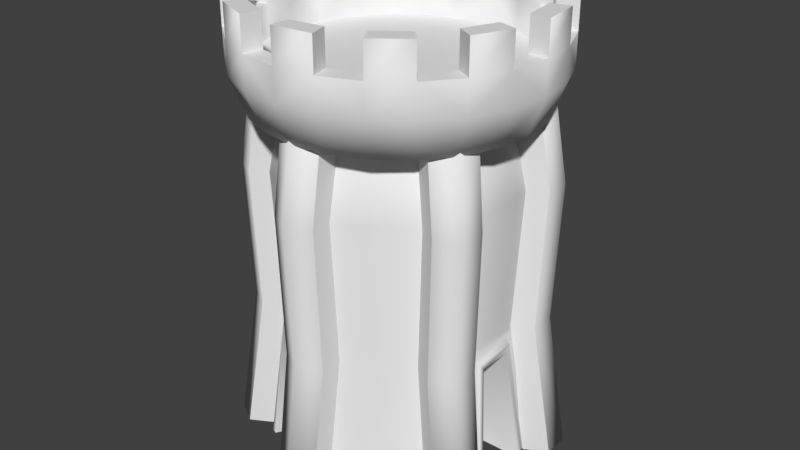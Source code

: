 # Source: maintower.blend  (saved by Blender 2.79.0; exported with 4.5.12 LTS)
import bpy
from mathutils import Matrix  # noqa: F401  (used for matrix-valued properties, if any)

bpy.ops.wm.read_factory_settings(use_empty=True)
scene = bpy.context.scene
scene.name = 'Scene'

# ---- collections
col_collection_1 = bpy.data.collections.new('Collection 1'); scene.collection.children.link(col_collection_1)

# ---- world
world_world = bpy.data.worlds.new('World'); scene.world = world_world
world_world.color = (0.05088, 0.05088, 0.05088)
world_world.use_sun_shadow = False
world_world.sun_shadow_jitter_overblur = 0.0
world_world.cycles.sampling_method = 'MANUAL'

# ---- meshes
me_cube_000 = bpy.data.meshes.new('Cube.000')
me_cube_000.from_pydata([(-0.159, -0.01724, -0.9214), (-0.159, -0.01724, -1.107), (0.002105, -0.01724, -1.2), (0.1632, -0.01724, -1.107), (0.1632, -0.01724, -0.9214), (0.002105, -0.01724, -0.8284), (-0.1546, 1.006, -0.7656), (-0.1546, 1.006, -0.9516), (0.00653, 1.006, -1.045), (0.1676, 1.006, -0.9516), (0.1676, 1.006, -0.7656), (0.00653, 1.006, -0.6726), (-0.1546, 2.022, -0.8037), (-0.1546, 2.022, -0.9897), (0.00653, 2.022, -1.083), (0.1676, 2.022, -0.9897), (0.1676, 2.022, -0.8037), (0.00653, 2.022, -0.7107), (-0.1546, 2.581, -0.7148), (-0.1546, 2.581, -0.9008), (0.00653, 2.581, -0.9939), (0.1676, 2.581, -0.9008), (0.1676, 2.581, -0.7148), (0.00653, 2.581, -0.6218), (-0.2743, 3.036, -1.057), (-0.2743, 3.271, -1.057), (0.008228, 3.271, -0.9553), (0.008228, 3.036, -0.9553), (-0.2393, 3.036, -0.9248), (-0.2393, 3.271, -0.9248), (0.008694, 3.271, -1.092), (0.008694, 3.036, -1.092), (0.2911, 3.036, -1.053), (0.2911, 3.271, -1.053), (0.4848, 3.271, -0.8232), (0.4848, 3.036, -0.8232), (0.2552, 3.036, -0.9206), (0.2552, 3.271, -0.9206), (0.5536, 3.271, -0.9415), (0.5536, 3.036, -0.9415), (-0.4705, 3.036, -0.8314), (-0.5386, 3.036, -0.9502), (-0.2743, 2.806, -1.057), (0.008228, 2.806, -0.9553), (-0.2393, 2.806, -0.9248), (0.008694, 2.806, -1.092), (0.2911, 2.806, -1.053), (0.4848, 2.806, -0.8232), (0.2552, 2.806, -0.9206), (0.5536, 2.806, -0.9415), (-0.4705, 2.806, -0.8314), (-0.5386, 2.806, -0.9502), (-0.2478, 2.533, -0.9551), (0.006442, 2.533, -0.7478), (-0.1873, 2.533, -0.724), (0.007854, 2.533, -0.9867), (0.263, 2.533, -0.951), (0.3795, 2.533, -0.6444), (0.1998, 2.533, -0.7207), (0.5001, 2.533, -0.8506), (-0.3683, 2.533, -0.6509), (-0.4865, 2.533, -0.8584), (-9.447e-05, 2.806, -4.857e-05)], [], [(0, 1, 2, 3, 4, 5), (7, 6, 12, 13), (4, 10, 11, 5), (2, 8, 9, 3), (0, 6, 7, 1), (5, 11, 6, 0), (3, 9, 10, 4), (1, 7, 8, 2), (17, 16, 22, 23), (6, 11, 17, 12), (10, 9, 15, 16), (8, 7, 13, 14), (11, 10, 16, 17), (9, 8, 14, 15), (18, 23, 22, 21, 20, 19), (15, 14, 20, 21), (13, 12, 18, 19), (12, 17, 23, 18), (16, 15, 21, 22), (14, 13, 19, 20), (26, 30, 25, 29), (27, 31, 30, 26), (28, 29, 25, 24), (28, 27, 26, 29), (25, 30, 31, 24), (27, 43, 48, 36), (34, 38, 33, 37), (35, 39, 38, 34), (36, 37, 33, 32), (36, 35, 34, 37), (33, 38, 39, 32), (57, 58, 56, 59), (46, 49, 59, 56), (45, 46, 56, 55), (42, 45, 55, 52), (44, 50, 60, 54), (35, 36, 48, 47), (40, 50, 44, 28), (24, 42, 51, 41), (24, 41, 40, 28), (32, 39, 49, 46), (27, 36, 32, 31), (27, 28, 44, 43), (32, 46, 45, 31), (24, 31, 45, 42), (56, 58, 53, 55), (53, 54, 52, 55), (52, 54, 60, 61), (51, 42, 52, 61), (48, 43, 53, 58), (43, 44, 54, 53), (50, 51, 61, 60), (49, 47, 57, 59), (47, 48, 58, 57), (43, 44, 50, 62, 47, 48)])
me_cube_000.polygons.foreach_set('use_smooth', [0, 0, 0, 1, 0, 0, 0, 1, 0, 0, 0, 1, 0, 1, 0, 1, 0, 0, 0, 1, 0, 0, 0, 1, 1, 1, 0, 0, 0, 1, 1, 0, 1, 1, 1, 0, 1, 1, 1, 0, 1, 0, 1, 1, 1, 0, 0, 0, 1, 0, 0, 0, 0, 0, 0])
_uv = me_cube_000.uv_layers.new(name='UVMap')
_uv.uv.foreach_set('vector', [0.3563, 0.8728, 0.3563, 0.8017, 0.414, 0.7662, 0.4717, 0.8017, 0.4717, 0.8728, 0.414, 0.9084, 0.6034, 0.606, 0.5371, 0.6019, 0.5717, 0.2151, 0.6379, 0.2192, 0.01047, 0.9958, 0.0, 0.6027, 0.04602, 0.6021, 0.0565, 0.9951, 0.195, 0.9875, 0.186, 0.5999, 0.2318, 0.6035, 0.2409, 0.9911, 0.5717, 0.9959, 0.5371, 0.6019, 0.6034, 0.606, 0.6379, 1.0, 0.0565, 0.9951, 0.04602, 0.6021, 0.1107, 0.6039, 0.1212, 0.9969, 0.7374, 0.0, 0.7034, 0.3939, 0.6379, 0.3979, 0.6719, 0.00396, 0.1303, 0.9875, 0.1212, 0.5998, 0.186, 0.5999, 0.195, 0.9875, 0.0565, 0.2146, 0.01047, 0.2152, 0.005201, 0.0006531, 0.05122, 0.0, 0.1107, 0.6039, 0.04602, 0.6021, 0.0565, 0.2146, 0.1212, 0.2163, 0.6379, 0.3979, 0.7034, 0.3939, 0.7374, 0.7808, 0.6719, 0.7847, 0.186, 0.5999, 0.1212, 0.5998, 0.1303, 0.2115, 0.195, 0.2116, 0.04602, 0.6021, 0.0, 0.6027, 0.01047, 0.2152, 0.0565, 0.2146, 0.2318, 0.6035, 0.186, 0.5999, 0.195, 0.2116, 0.2409, 0.2151, 0.3563, 0.8728, 0.2986, 0.9084, 0.2409, 0.8728, 0.2409, 0.8017, 0.2986, 0.7662, 0.3563, 0.8017, 0.2409, 0.2151, 0.195, 0.2116, 0.1889, 5.996e-05, 0.2347, 0.003621, 0.6379, 0.2192, 0.5717, 0.2151, 0.5515, 0.0, 0.6178, 0.004074, 0.1212, 0.2163, 0.0565, 0.2146, 0.05122, 0.0, 0.1159, 0.00177, 0.6719, 0.7847, 0.7374, 0.7808, 0.7173, 0.9958, 0.6518, 0.9998, 0.195, 0.2116, 0.1303, 0.2115, 0.1241, 0.0, 0.1889, 5.996e-05, 0.8026, 0.8444, 0.8513, 0.8378, 0.8513, 0.9467, 0.8027, 0.9397, 0.8588, 0.4607, 0.9071, 0.4606, 0.9071, 0.5505, 0.8588, 0.5505, 0.9071, 0.5505, 0.9071, 0.6404, 0.8588, 0.6404, 0.8588, 0.5505, 0.9158, 0.2769, 0.9151, 0.1894, 0.9993, 0.1898, 1.0, 0.2773, 0.2417, 0.6592, 0.2409, 0.5517, 0.325, 0.5502, 0.3257, 0.6577, 0.9151, 0.1894, 0.8326, 0.189, 0.8326, 0.09467, 0.9151, 0.09506, 0.8026, 0.7354, 0.8513, 0.7288, 0.8513, 0.8378, 0.8027, 0.8307, 0.2869, 0.9982, 0.2409, 0.9982, 0.2409, 0.9084, 0.2869, 0.9084, 0.7834, 0.8853, 0.7834, 0.9751, 0.7374, 0.9752, 0.7374, 0.8853, 0.9151, 0.09506, 0.9158, 0.0003888, 1.0, 0.0007856, 0.9993, 0.09545, 0.2417, 0.4524, 0.2439, 0.3681, 0.328, 0.3666, 0.3257, 0.4509, 0.8588, 0.3971, 0.832, 0.466, 0.7493, 0.4426, 0.7846, 0.3517, 0.4081, 0.4494, 0.4104, 0.3651, 0.5097, 0.3928, 0.5077, 0.4689, 0.4074, 0.5487, 0.4081, 0.4494, 0.5077, 0.4689, 0.507, 0.5586, 0.4081, 0.6562, 0.4074, 0.5487, 0.507, 0.5586, 0.5077, 0.6558, 0.8333, 0.2765, 0.8347, 0.3513, 0.739, 0.294, 0.7379, 0.2354, 0.9158, 0.0003888, 0.9151, 0.09506, 0.8326, 0.09467, 0.8333, 0.0, 0.9172, 0.3517, 0.8347, 0.3513, 0.8333, 0.2765, 0.9158, 0.2769, 0.3257, 0.6577, 0.4081, 0.6562, 0.4104, 0.7647, 0.328, 0.7662, 0.9074, 0.3517, 0.9074, 0.4606, 0.8588, 0.4536, 0.8588, 0.3583, 0.3257, 0.4509, 0.328, 0.3666, 0.4104, 0.3651, 0.4081, 0.4494, 0.8513, 0.8307, 0.8513, 0.7354, 0.8999, 0.7288, 0.8999, 0.8378, 0.9151, 0.1894, 0.9158, 0.2769, 0.8333, 0.2765, 0.8326, 0.189, 0.3257, 0.4509, 0.4081, 0.4494, 0.4074, 0.5487, 0.325, 0.5502, 0.3257, 0.6577, 0.325, 0.5502, 0.4074, 0.5487, 0.4081, 0.6562, 0.7493, 0.4426, 0.832, 0.466, 0.8229, 0.54, 0.7374, 0.5403, 0.8229, 0.54, 0.832, 0.614, 0.7495, 0.6379, 0.7374, 0.5403, 0.7495, 0.6379, 0.832, 0.614, 0.8588, 0.6829, 0.7848, 0.7288, 0.4104, 0.7647, 0.4081, 0.6562, 0.5077, 0.6558, 0.5097, 0.7537, 0.8326, 0.09467, 0.8326, 0.189, 0.7374, 0.1669, 0.7374, 0.09307, 0.8326, 0.189, 0.8333, 0.2765, 0.7379, 0.2354, 0.7374, 0.1669, 0.5355, 0.8928, 0.499, 0.9197, 0.4717, 0.8133, 0.5355, 0.7662, 0.7652, 0.7288, 0.8026, 0.7573, 0.8026, 0.8853, 0.7374, 0.8355, 0.8333, 0.0, 0.8326, 0.09467, 0.7374, 0.09307, 0.7379, 0.01896, 0.3661, 0.3162, 0.2953, 0.2582, 0.2409, 0.1825, 0.5371, 0.0, 0.5371, 0.3651, 0.4486, 0.3527])
me_cube_000.use_remesh_preserve_volume = False
me_cube_000.use_remesh_preserve_attributes = False
me_cube_000.use_mirror_vertex_groups = False
me_cube_000.update()
me_cube_001 = bpy.data.meshes.new('Cube.001')
me_cube_001.from_pydata([(0.8096, 2.023, -0.4674), (-7.64e-11, 2.023, -0.9348), (8.711e-10, -0.01724, -1.044), (-2.323e-09, 1.009, -0.8831), (0.904, -0.01724, -0.5219), (0.7648, 1.009, -0.4415), (0.904, -0.01724, 0.5219), (0.7648, 1.009, 0.4415), (-9.038e-08, -0.01724, 1.044), (-7.952e-08, 1.009, 0.8831), (-0.904, -0.01724, 0.5219), (-0.7648, 1.009, 0.4415), (-0.904, -0.01724, -0.5219), (-0.7648, 1.009, -0.4415), (0.8096, 2.023, 0.4674), (-8.18e-08, 2.023, 0.9348), (-0.8096, 2.023, 0.4674), (-0.8096, 2.023, -0.4674), (0.7159, 2.58, -0.4133), (-2.368e-09, 2.58, -0.8266), (0.7159, 2.58, 0.4133), (-7.463e-08, 2.58, 0.8266), (-0.7159, 2.58, 0.4133), (-0.7159, 2.58, -0.4133), (-0.2039, 0.9695, 0.7558), (-0.1852, -0.0195, 0.8899), (-0.6561, -0.0195, 0.6181), (-0.5236, 0.9695, 0.5714), (-0.2405, 0.9363, 0.7894), (-0.2217, -0.01816, 0.9181), (-0.6622, -0.01816, 0.6638), (-0.5344, 0.9363, 0.6198), (-0.2787, 0.8893, 0.7747), (-0.26, -0.0174, 0.8887), (-0.6176, -0.0174, 0.6822), (-0.5025, 0.8893, 0.6456), (0.1182, 0.8215, 0.05753), (0.163, -0.01903, 0.156), (-0.1946, -0.01903, -0.05045), (-0.1056, 0.8215, -0.07154), (0.7712, 0.9633, -0.1806), (0.8633, -0.0195, -0.2846), (0.8633, -0.0195, 0.2592), (0.7713, 0.9633, 0.1885), (0.8186, 0.9301, -0.1657), (0.906, -0.01816, -0.267), (0.906, -0.01816, 0.2416), (0.8187, 0.9301, 0.1736), (0.825, 0.883, -0.1252), (0.8996, -0.0174, -0.2192), (0.8996, -0.0174, 0.1937), (0.8251, 0.883, 0.1332), (-0.02693, 0.8215, -0.1413), (0.0536, -0.01903, -0.2192), (0.0536, -0.01903, 0.1937), (-0.0268, 0.8215, 0.117)], [], [(14, 0, 18, 20), (5, 3, 1, 0), (2, 3, 5, 4), (0, 1, 19, 18), (3, 13, 17, 1), (17, 16, 22, 23), (7, 5, 0, 14), (6, 7, 9, 8), (18, 19, 23, 22, 21, 20), (13, 11, 16, 17), (11, 10, 26, 27), (11, 9, 15, 16), (16, 15, 21, 22), (10, 11, 13, 12), (15, 14, 20, 21), (9, 7, 14, 15), (12, 13, 3, 2), (40, 43, 47, 44), (1, 17, 23, 19), (24, 27, 31, 28), (9, 11, 27, 24), (47, 46, 50, 51), (8, 9, 24, 25), (31, 30, 34, 35), (25, 24, 28, 29), (27, 26, 30, 31), (7, 6, 42, 43), (32, 35, 39, 36), (4, 5, 40, 41), (28, 31, 35, 32), (29, 28, 32, 33), (37, 36, 39, 38), (33, 32, 36, 37), (35, 34, 38, 39), (5, 7, 43, 40), (41, 40, 44, 45), (43, 42, 46, 47), (48, 51, 55, 52), (44, 47, 51, 48), (45, 44, 48, 49), (53, 52, 55, 54), (49, 48, 52, 53), (51, 50, 54, 55)])
me_cube_001.polygons.foreach_set('use_smooth', [True] * 43)
_uv = me_cube_001.uv_layers.new(name='UVMap')
_uv.uv.foreach_set('vector', [0.5117, 0.7337, 0.5117, 0.2663, 0.79, 0.2934, 0.79, 0.7066, 0.8824, 0.004276, 0.5, 0.004276, 0.5, 0.5117, 0.9048, 0.5117, 0.5, 0.4914, 0.5, 1.004, 0.8824, 1.004, 0.952, 0.4914, 0.9048, 0.5117, 0.5, 0.5117, 0.5, 0.79, 0.8579, 0.79, 0.5, 0.004276, 0.1176, 0.004276, 0.0952, 0.5117, 0.5, 0.5117, 0.5117, 0.2663, 0.5117, 0.7337, 0.79, 0.7066, 0.79, 0.2934, 0.004276, 0.7208, 0.004276, 0.2792, 0.5117, 0.2663, 0.5117, 0.7337, 0.952, 0.4914, 0.8824, 1.004, 0.5, 1.004, 0.5, 0.4914, 0.8579, 0.2934, 0.5, 0.0867, 0.1421, 0.2934, 0.1421, 0.7066, 0.5, 0.9133, 0.8579, 0.7066, 0.004276, 0.2792, 0.004276, 0.7208, 0.5117, 0.7337, 0.5117, 0.2663, 0.1176, 0.004276, 0.048, -0.5086, 0.172, -0.5097, 0.2382, -0.01525, 0.1176, 0.004276, 0.5, 0.004276, 0.5, 0.5117, 0.0952, 0.5117, 0.0952, 0.5117, 0.5, 0.5117, 0.5, 0.79, 0.1421, 0.79, 0.4914, 0.761, 1.004, 0.7208, 1.004, 0.2792, 0.4914, 0.239, 0.5, 0.5117, 0.9048, 0.5117, 0.8579, 0.79, 0.5, 0.79, 0.5, 0.004276, 0.8824, 0.004276, 0.9048, 0.5117, 0.5, 0.5117, 0.048, 0.4914, 0.1176, 1.004, 0.5, 1.004, 0.5, 0.4914, 0.8856, 0.4097, 0.8857, 0.5943, 0.9094, 0.5868, 0.9093, 0.4171, 0.5, 0.5117, 0.0952, 0.5117, 0.1421, 0.79, 0.5, 0.79, 0.3981, 0.8779, 0.2382, 0.7857, 0.2328, 0.8099, 0.3798, 0.8947, 0.5, 0.004276, 0.1176, 0.004276, 0.2382, -0.01525, 0.3981, -0.01525, 0.965, 0.5868, 0.4909, 0.6208, 0.4913, 0.5969, 0.9415, 0.5666, 0.5, 0.4914, 0.5, 1.004, 0.3981, 0.9848, 0.4074, 0.4903, 0.2328, 0.9682, 0.1689, 0.4909, 0.1912, 0.4913, 0.2487, 0.9446, 0.4074, 0.4903, 0.3981, 0.9848, 0.3798, 0.9682, 0.3891, 0.4909, 0.9848, 0.7857, 0.4903, 0.809, 0.4909, 0.8319, 0.9682, 0.8099, 0.004276, 0.7208, -0.5086, 0.761, -0.5097, 0.6296, -0.01837, 0.5943, 0.3606, 0.8873, 0.2487, 0.8228, 0.4472, 0.4642, 0.5591, 0.5288, 0.4914, 0.239, 1.004, 0.2792, 0.9816, 0.4097, 0.4903, 0.3577, 0.3798, 0.9682, 0.2328, 0.9682, 0.2487, 0.9446, 0.3606, 0.9446, 0.3891, 0.4909, 0.3798, 0.9682, 0.3606, 0.9446, 0.37, 0.4913, 0.5815, 0.4905, 0.5591, 0.9108, 0.4472, 0.9108, 0.4027, 0.4905, 0.4913, 0.9443, 0.9446, 0.8873, 0.9108, 0.5288, 0.4905, 0.578, 0.9446, 0.8228, 0.4913, 0.8411, 0.4905, 0.4748, 0.9108, 0.4642, 0.004276, 0.2792, 0.004276, 0.7208, -0.01837, 0.5943, -0.01837, 0.4097, 0.9316, 0.4903, 0.8856, 0.9816, 0.9093, 0.965, 0.953, 0.4909, 0.8857, 0.9816, 0.9316, 0.4903, 0.953, 0.4909, 0.9094, 0.965, 0.9125, 0.4374, 0.9125, 0.5666, 0.4866, 0.5585, 0.4865, 0.4293, 0.965, 0.4171, 0.965, 0.5868, 0.9415, 0.5666, 0.9415, 0.4374, 0.4909, 0.3665, 0.965, 0.4171, 0.9415, 0.4374, 0.4913, 0.3904, 0.4905, 0.3904, 0.9108, 0.4293, 0.9108, 0.5585, 0.4905, 0.5969, 0.9498, 0.4913, 0.9125, 0.9415, 0.4865, 0.9108, 0.5268, 0.4905, 0.9125, 0.9415, 0.9498, 0.4913, 0.5268, 0.4905, 0.4866, 0.9108])
me_cube_001.use_remesh_preserve_volume = False
me_cube_001.use_remesh_preserve_attributes = False
me_cube_001.use_mirror_vertex_groups = False
me_cube_001.update()

# ---- objects
ob_empty = bpy.data.objects.new('Empty', None)
ob_cube_001 = bpy.data.objects.new('Cube.001', me_cube_000)
ob_cube = bpy.data.objects.new('Cube', me_cube_001)

# ---- transforms, parenting, visibility, modifiers, constraints
ob_empty.location = (0.0, 0.0, 0.0)
ob_empty.rotation_euler = (1.571, 9.313e-10, -1.047)
ob_empty.empty_image_offset = (0.0, 0.0)
ob_empty.lineart.crease_threshold = 0.0
ob_cube_001.location = (0.0, 0.0, 0.0)
ob_cube_001.rotation_euler = (1.571, 0.0, 0.0)
ob_cube_001.lineart.crease_threshold = 0.0
_m = ob_cube_001.modifiers.new('Array', 'ARRAY')
_m.count = 6
_m.constant_offset_displace = (0.0, 0.0, 0.0)
_m.use_relative_offset = False
_m.relative_offset_displace = (0.0, 0.0, 0.0)
_m.use_merge_vertices = True
_m.use_merge_vertices_cap = True
_m.use_object_offset = True
_m.offset_object = ob_empty
ob_cube.location = (0.0, 0.0, 0.0)
ob_cube.rotation_euler = (1.571, 0.0, 0.0)
ob_cube.lineart.crease_threshold = 0.0

# ---- collection membership
col_collection_1.objects.link(ob_empty)
col_collection_1.objects.link(ob_cube_001)
col_collection_1.objects.link(ob_cube)

# ---- scene / render settings (as saved in the file)
scene.frame_start = 1; scene.frame_end = 250; scene.frame_set(1)
scene.render.engine = 'BLENDER_EEVEE_NEXT'
scene.render.resolution_percentage = 50
scene.render.dither_intensity = 0.0
scene.cycles.use_denoising = False
scene.cycles.samples = 128
scene.cycles.sampling_pattern = 'TABULATED_SOBOL'
scene.cycles.use_adaptive_sampling = False
scene.cycles.use_light_tree = False
scene.cycles.blur_glossy = 0.0
scene.cycles.sample_clamp_indirect = 0.0
scene.view_settings.view_transform = 'Standard'
bpy.context.view_layer.update()

# ---- added for rendering (the .blend has no active camera and no usable light): camera, sun
cam_auto = bpy.data.cameras.new('AutoCamera')
cam_auto.lens = 50.0
cam_auto.sensor_width = 36.0
cam_auto.clip_end = 1000.0
ob_auto_camera = bpy.data.objects.new('AutoCamera', cam_auto)
scene.collection.objects.link(ob_auto_camera)
ob_auto_camera.location = (4.27663, -5.13195, 5.04722)
ob_auto_camera.rotation_euler = (1.09748, -7.21219e-08, 0.694738)
scene.camera = ob_auto_camera
light_auto_sun = bpy.data.lights.new('AutoSun', 'SUN')
light_auto_sun.energy = 3.0
light_auto_sun.angle = 0.0523599
ob_auto_sun = bpy.data.objects.new('AutoSun', light_auto_sun)
scene.collection.objects.link(ob_auto_sun)
ob_auto_sun.rotation_euler = (0.872665, 0.174533, 0.523599)
bpy.context.view_layer.update()
